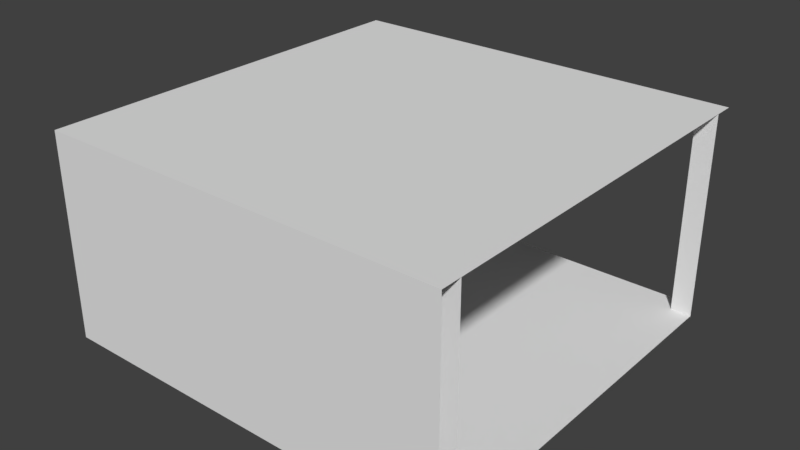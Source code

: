 # Source: Wide90Bend.blend  (saved by Blender 2.79.0; exported with 4.5.12 LTS)
import bpy
from mathutils import Matrix  # noqa: F401  (used for matrix-valued properties, if any)

bpy.ops.wm.read_factory_settings(use_empty=True)
scene = bpy.context.scene
scene.name = 'Scene'

# ---- collections
col_collection_1 = bpy.data.collections.new('Collection 1'); scene.collection.children.link(col_collection_1)

# ---- world
world_world = bpy.data.worlds.new('World'); scene.world = world_world
world_world.color = (0.05088, 0.05088, 0.05088)
world_world.use_sun_shadow = False
world_world.sun_shadow_jitter_overblur = 0.0
world_world.cycles.sampling_method = 'MANUAL'

# ---- meshes
me_cube = bpy.data.meshes.new('Cube')
me_cube.from_pydata([(1.0, 3.56e-05, 1.0), (1.0, 1.0, 1.0), (-1.0, 1.0, 1.0), (1.0, 7.26e-06, -1.0), (1.0, 1.0, -1.0), (-1.0, -7.284e-06, -1.0), (-1.0, 1.0, -1.0), (-1.0, -5.9e-06, -0.9), (-1.0, 1.0, -0.9), (1.0, 8.644e-06, -0.9), (1.0, 1.0, -0.9), (0.9, 3.488e-05, 1.0), (0.9, 1.0, 1.0), (0.9, 6.485e-06, -1.0), (0.9, 1.0, -1.0), (0.9, 1.0, -0.9), (0.9, 7.929e-06, -0.9), (-0.9, 1.0, 1.0), (-0.9, -5.185e-06, -0.9), (-0.9, 1.0, -0.9), (-0.9, 2.177e-05, 1.0), (-1.0, 1.967e-05, 0.9), (-1.0, 1.0, 0.9), (0.9, 1.0, 0.9), (0.9, 3.35e-05, 0.9), (-0.9, 2.038e-05, 0.9), (-0.9, 1.0, 0.9), (-0.9, 1.0, -1.0), (-0.9, -6.569e-06, -1.0), (1.0, 3.421e-05, 0.9), (1.0, 1.0, 0.9)], [], [(13, 14, 4, 3), (9, 3, 4, 10), (14, 15, 10, 4), (18, 19, 8, 7), (23, 26, 19, 15), (27, 14, 13, 28), (29, 9, 10, 30), (23, 24, 11, 12), (26, 22, 8, 19), (25, 20, 11, 24), (16, 15, 19, 18), (18, 25, 24, 16), (17, 26, 22, 2), (15, 16, 24, 23), (7, 21, 25, 18), (12, 17, 26, 23), (22, 26, 25, 21), (17, 20, 25, 26), (6, 27, 28, 5), (0, 29, 30, 1), (12, 1, 30, 23), (30, 10, 15, 23), (27, 19, 15, 14), (19, 27, 6, 8)])
_uv = me_cube.uv_layers.new(name='UVMap')
_uv.uv.foreach_set('vector', [0.7661, 0.3712, 0.6048, 0.3712, 0.6048, 0.3561, 0.7661, 0.3561, 0.3952, 0.3712, 0.3952, 0.3561, 0.5565, 0.3561, 0.5565, 0.3712, 0.3306, 0.3258, 0.3306, 0.3106, 0.3468, 0.3106, 0.3468, 0.3258, 0.9758, 0.7045, 0.8145, 0.7045, 0.8145, 0.6894, 0.9758, 0.6894, 0.4113, 0.3106, 0.4113, 0.03788, 0.7016, 0.03788, 0.7016, 0.3106, 0.6048, 0.6439, 0.6048, 0.3712, 0.7661, 0.3712, 0.7661, 0.6439, 0.3952, 0.6439, 0.3952, 0.3712, 0.5565, 0.3712, 0.5565, 0.6439, 0.8145, 0.6288, 0.9758, 0.6288, 0.9758, 0.6439, 0.8145, 0.6439, 0.4113, 0.03788, 0.4113, 0.02273, 0.7016, 0.02273, 0.7016, 0.03788, 0.04032, 0.3864, 0.04032, 0.3712, 0.3306, 0.3712, 0.3306, 0.3864, 0.9758, 0.9773, 0.8145, 0.9773, 0.8145, 0.7045, 0.9758, 0.7045, 0.04032, 0.6591, 0.04032, 0.3864, 0.3306, 0.3864, 0.3306, 0.6591, 0.02419, 0.7045, 0.04032, 0.7045, 0.04032, 0.7197, 0.02419, 0.7197, 0.8145, 0.3561, 0.9758, 0.3561, 0.9758, 0.6288, 0.8145, 0.6288, 0.02419, 0.6591, 0.02419, 0.3864, 0.04032, 0.3864, 0.04032, 0.6591, 0.3952, 0.3106, 0.3952, 0.03788, 0.4113, 0.03788, 0.4113, 0.3106, 0.7661, 0.1742, 0.75, 0.1742, 0.75, 0.02273, 0.7661, 0.02273, 0.8306, 0.02273, 0.8306, 0.1742, 0.8145, 0.1742, 0.8145, 0.02273, 0.6048, 0.6591, 0.6048, 0.6439, 0.7661, 0.6439, 0.7661, 0.6591, 0.3952, 0.6591, 0.3952, 0.6439, 0.5565, 0.6439, 0.5565, 0.6591, 0.3306, 0.02273, 0.3468, 0.02273, 0.3468, 0.03788, 0.3306, 0.03788, 0.3468, 0.03788, 0.3468, 0.3106, 0.3306, 0.3106, 0.3306, 0.03788, 0.04032, 0.3258, 0.04032, 0.3106, 0.3306, 0.3106, 0.3306, 0.3258, 0.04032, 0.3106, 0.04032, 0.3258, 0.02419, 0.3258, 0.02419, 0.3106])
me_cube.use_remesh_preserve_volume = False
me_cube.use_remesh_preserve_attributes = False
me_cube.use_mirror_vertex_groups = False
me_cube.update()

# ---- objects
ob_wide90bend = bpy.data.objects.new('Wide90Bend', me_cube)

# ---- transforms, parenting, visibility, modifiers, constraints
ob_wide90bend.location = (2.274e-13, -6.594e-18, -9.095e-13)
ob_wide90bend.rotation_euler = (1.571, -0.0, -3.142)
ob_wide90bend.lineart.crease_threshold = 0.0

# ---- collection membership
col_collection_1.objects.link(ob_wide90bend)

# ---- scene / render settings (as saved in the file)
scene.frame_start = 1; scene.frame_end = 250; scene.frame_set(1)
scene.render.engine = 'BLENDER_EEVEE_NEXT'
scene.render.resolution_percentage = 50
scene.render.dither_intensity = 0.0
scene.cycles.use_denoising = False
scene.cycles.samples = 128
scene.cycles.sampling_pattern = 'TABULATED_SOBOL'
scene.cycles.use_adaptive_sampling = False
scene.cycles.use_light_tree = False
scene.cycles.blur_glossy = 0.0
scene.cycles.sample_clamp_indirect = 0.0
scene.view_settings.view_transform = 'Standard'
bpy.context.view_layer.update()

# ---- added for rendering (the .blend has no active camera and no usable light): camera, sun
cam_auto = bpy.data.cameras.new('AutoCamera')
cam_auto.lens = 50.0
cam_auto.sensor_width = 36.0
cam_auto.clip_end = 1000.0
ob_auto_camera = bpy.data.objects.new('AutoCamera', cam_auto)
scene.collection.objects.link(ob_auto_camera)
ob_auto_camera.location = (2.77578, -3.33091, 2.72062)
ob_auto_camera.rotation_euler = (1.09748, -7.21219e-08, 0.694738)
scene.camera = ob_auto_camera
light_auto_sun = bpy.data.lights.new('AutoSun', 'SUN')
light_auto_sun.energy = 3.0
light_auto_sun.angle = 0.0523599
ob_auto_sun = bpy.data.objects.new('AutoSun', light_auto_sun)
scene.collection.objects.link(ob_auto_sun)
ob_auto_sun.rotation_euler = (0.872665, 0.174533, 0.523599)
bpy.context.view_layer.update()
